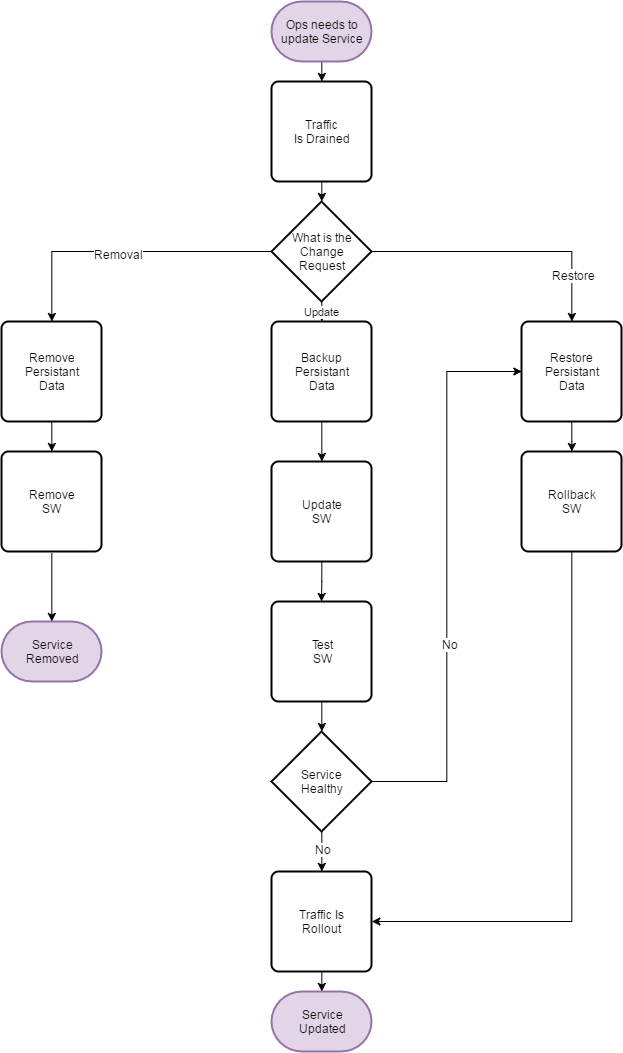

The diagram above was exported from draw.io. Its source (the exported page's mxGraphModel, read from the mxfile embedded in the PNG):
<mxGraphModel dx="2323" dy="1375" grid="1" gridSize="10" guides="1" tooltips="1" connect="1" arrows="1" fold="1" page="1" pageScale="1" pageWidth="850" pageHeight="1100" math="0" shadow="0">
  <root>
    <mxCell id="7sShMQy3_Hq-k32XkSP7-0" />
    <mxCell id="7sShMQy3_Hq-k32XkSP7-1" parent="7sShMQy3_Hq-k32XkSP7-0" />
    <mxCell id="nxmqbhM9_KisOh1XkQbW-0" style="edgeStyle=orthogonalEdgeStyle;rounded=0;orthogonalLoop=1;jettySize=auto;html=1;exitX=0.5;exitY=1;exitDx=0;exitDy=0;exitPerimeter=0;entryX=0.5;entryY=0;entryDx=0;entryDy=0;" edge="1" parent="7sShMQy3_Hq-k32XkSP7-1" source="7sShMQy3_Hq-k32XkSP7-2" target="7sShMQy3_Hq-k32XkSP7-3">
      <mxGeometry relative="1" as="geometry" />
    </mxCell>
    <mxCell id="7sShMQy3_Hq-k32XkSP7-2" value="Ops needs to update Service" style="strokeWidth=2;html=1;shape=mxgraph.flowchart.terminator;whiteSpace=wrap;fillColor=#e1d5e7;strokeColor=#9673a6;" vertex="1" parent="7sShMQy3_Hq-k32XkSP7-1">
      <mxGeometry x="350" y="10" width="100" height="60" as="geometry" />
    </mxCell>
    <mxCell id="nxmqbhM9_KisOh1XkQbW-1" style="edgeStyle=orthogonalEdgeStyle;rounded=0;orthogonalLoop=1;jettySize=auto;html=1;exitX=0.5;exitY=1;exitDx=0;exitDy=0;entryX=0.5;entryY=0;entryDx=0;entryDy=0;entryPerimeter=0;" edge="1" parent="7sShMQy3_Hq-k32XkSP7-1" source="7sShMQy3_Hq-k32XkSP7-3" target="7sShMQy3_Hq-k32XkSP7-4">
      <mxGeometry relative="1" as="geometry" />
    </mxCell>
    <mxCell id="7sShMQy3_Hq-k32XkSP7-3" value="Traffic&lt;br&gt;Is Drained&lt;br&gt;" style="rounded=1;whiteSpace=wrap;html=1;absoluteArcSize=1;arcSize=14;strokeWidth=2;" vertex="1" parent="7sShMQy3_Hq-k32XkSP7-1">
      <mxGeometry x="350" y="90" width="100" height="100" as="geometry" />
    </mxCell>
    <mxCell id="nxmqbhM9_KisOh1XkQbW-2" style="edgeStyle=orthogonalEdgeStyle;rounded=0;orthogonalLoop=1;jettySize=auto;html=1;exitX=0;exitY=0.5;exitDx=0;exitDy=0;exitPerimeter=0;entryX=0.5;entryY=0;entryDx=0;entryDy=0;" edge="1" parent="7sShMQy3_Hq-k32XkSP7-1" source="7sShMQy3_Hq-k32XkSP7-4" target="7sShMQy3_Hq-k32XkSP7-9">
      <mxGeometry relative="1" as="geometry" />
    </mxCell>
    <mxCell id="nxmqbhM9_KisOh1XkQbW-24" value="Removal&lt;br&gt;" style="text;html=1;resizable=0;points=[];align=center;verticalAlign=middle;labelBackgroundColor=#ffffff;" vertex="1" connectable="0" parent="nxmqbhM9_KisOh1XkQbW-2">
      <mxGeometry x="0.0552" y="2" relative="1" as="geometry">
        <mxPoint as="offset" />
      </mxGeometry>
    </mxCell>
    <mxCell id="nxmqbhM9_KisOh1XkQbW-3" style="edgeStyle=orthogonalEdgeStyle;rounded=0;orthogonalLoop=1;jettySize=auto;html=1;exitX=1;exitY=0.5;exitDx=0;exitDy=0;exitPerimeter=0;entryX=0.5;entryY=0;entryDx=0;entryDy=0;" edge="1" parent="7sShMQy3_Hq-k32XkSP7-1" source="7sShMQy3_Hq-k32XkSP7-4" target="7sShMQy3_Hq-k32XkSP7-11">
      <mxGeometry relative="1" as="geometry" />
    </mxCell>
    <mxCell id="nxmqbhM9_KisOh1XkQbW-25" value="Restore&lt;br&gt;" style="text;html=1;resizable=0;points=[];align=center;verticalAlign=middle;labelBackgroundColor=#ffffff;" vertex="1" connectable="0" parent="nxmqbhM9_KisOh1XkQbW-3">
      <mxGeometry x="0.4815" y="-23" relative="1" as="geometry">
        <mxPoint x="24" y="23" as="offset" />
      </mxGeometry>
    </mxCell>
    <mxCell id="nxmqbhM9_KisOh1XkQbW-4" value="Update" style="edgeStyle=orthogonalEdgeStyle;rounded=0;orthogonalLoop=1;jettySize=auto;html=1;exitX=0.5;exitY=1;exitDx=0;exitDy=0;exitPerimeter=0;entryX=0.5;entryY=0;entryDx=0;entryDy=0;" edge="1" parent="7sShMQy3_Hq-k32XkSP7-1" source="7sShMQy3_Hq-k32XkSP7-4" target="7sShMQy3_Hq-k32XkSP7-10">
      <mxGeometry relative="1" as="geometry" />
    </mxCell>
    <mxCell id="7sShMQy3_Hq-k32XkSP7-4" value="What is the&lt;br&gt;Change&lt;br&gt;Request&lt;br&gt;" style="strokeWidth=2;html=1;shape=mxgraph.flowchart.decision;whiteSpace=wrap;" vertex="1" parent="7sShMQy3_Hq-k32XkSP7-1">
      <mxGeometry x="350" y="210" width="100" height="100" as="geometry" />
    </mxCell>
    <mxCell id="nxmqbhM9_KisOh1XkQbW-10" style="edgeStyle=orthogonalEdgeStyle;rounded=0;orthogonalLoop=1;jettySize=auto;html=1;exitX=0.5;exitY=1;exitDx=0;exitDy=0;entryX=0.5;entryY=0;entryDx=0;entryDy=0;" edge="1" parent="7sShMQy3_Hq-k32XkSP7-1" source="7sShMQy3_Hq-k32XkSP7-9" target="7sShMQy3_Hq-k32XkSP7-12">
      <mxGeometry relative="1" as="geometry" />
    </mxCell>
    <mxCell id="7sShMQy3_Hq-k32XkSP7-9" value="Remove&lt;br&gt;Persistant&lt;br&gt;Data&lt;br&gt;" style="rounded=1;whiteSpace=wrap;html=1;absoluteArcSize=1;arcSize=14;strokeWidth=2;" vertex="1" parent="7sShMQy3_Hq-k32XkSP7-1">
      <mxGeometry x="80" y="330" width="100" height="100" as="geometry" />
    </mxCell>
    <mxCell id="nxmqbhM9_KisOh1XkQbW-8" style="edgeStyle=orthogonalEdgeStyle;rounded=0;orthogonalLoop=1;jettySize=auto;html=1;exitX=0.5;exitY=1;exitDx=0;exitDy=0;entryX=0.5;entryY=0;entryDx=0;entryDy=0;" edge="1" parent="7sShMQy3_Hq-k32XkSP7-1" source="7sShMQy3_Hq-k32XkSP7-10" target="7sShMQy3_Hq-k32XkSP7-13">
      <mxGeometry relative="1" as="geometry" />
    </mxCell>
    <mxCell id="7sShMQy3_Hq-k32XkSP7-10" value="Backup&lt;br&gt;Persistant&lt;br&gt;Data&lt;br&gt;" style="rounded=1;whiteSpace=wrap;html=1;absoluteArcSize=1;arcSize=14;strokeWidth=2;" vertex="1" parent="7sShMQy3_Hq-k32XkSP7-1">
      <mxGeometry x="350" y="330" width="100" height="100" as="geometry" />
    </mxCell>
    <mxCell id="nxmqbhM9_KisOh1XkQbW-9" style="edgeStyle=orthogonalEdgeStyle;rounded=0;orthogonalLoop=1;jettySize=auto;html=1;entryX=0.5;entryY=0;entryDx=0;entryDy=0;" edge="1" parent="7sShMQy3_Hq-k32XkSP7-1" source="7sShMQy3_Hq-k32XkSP7-11" target="7sShMQy3_Hq-k32XkSP7-14">
      <mxGeometry relative="1" as="geometry" />
    </mxCell>
    <mxCell id="7sShMQy3_Hq-k32XkSP7-11" value="Restore&lt;br&gt;Persistant&lt;br&gt;Data&lt;br&gt;" style="rounded=1;whiteSpace=wrap;html=1;absoluteArcSize=1;arcSize=14;strokeWidth=2;" vertex="1" parent="7sShMQy3_Hq-k32XkSP7-1">
      <mxGeometry x="600" y="330" width="100" height="100" as="geometry" />
    </mxCell>
    <mxCell id="7sShMQy3_Hq-k32XkSP7-12" value="Remove&lt;br&gt;SW&lt;br&gt;" style="rounded=1;whiteSpace=wrap;html=1;absoluteArcSize=1;arcSize=14;strokeWidth=2;" vertex="1" parent="7sShMQy3_Hq-k32XkSP7-1">
      <mxGeometry x="80" y="460" width="100" height="100" as="geometry" />
    </mxCell>
    <mxCell id="nxmqbhM9_KisOh1XkQbW-11" style="edgeStyle=orthogonalEdgeStyle;rounded=0;orthogonalLoop=1;jettySize=auto;html=1;exitX=0.5;exitY=1;exitDx=0;exitDy=0;" edge="1" parent="7sShMQy3_Hq-k32XkSP7-1" source="7sShMQy3_Hq-k32XkSP7-13">
      <mxGeometry relative="1" as="geometry">
        <mxPoint x="400" y="610" as="targetPoint" />
      </mxGeometry>
    </mxCell>
    <mxCell id="7sShMQy3_Hq-k32XkSP7-13" value="Update&lt;br&gt;SW&lt;br&gt;" style="rounded=1;whiteSpace=wrap;html=1;absoluteArcSize=1;arcSize=14;strokeWidth=2;" vertex="1" parent="7sShMQy3_Hq-k32XkSP7-1">
      <mxGeometry x="350" y="470" width="100" height="100" as="geometry" />
    </mxCell>
    <mxCell id="nxmqbhM9_KisOh1XkQbW-19" style="edgeStyle=orthogonalEdgeStyle;rounded=0;orthogonalLoop=1;jettySize=auto;html=1;entryX=1;entryY=0.5;entryDx=0;entryDy=0;" edge="1" parent="7sShMQy3_Hq-k32XkSP7-1" source="7sShMQy3_Hq-k32XkSP7-14" target="nxmqbhM9_KisOh1XkQbW-14">
      <mxGeometry relative="1" as="geometry">
        <Array as="points">
          <mxPoint x="650" y="930" />
        </Array>
      </mxGeometry>
    </mxCell>
    <mxCell id="7sShMQy3_Hq-k32XkSP7-14" value="Rollback&lt;br&gt;SW&lt;br&gt;" style="rounded=1;whiteSpace=wrap;html=1;absoluteArcSize=1;arcSize=14;strokeWidth=2;" vertex="1" parent="7sShMQy3_Hq-k32XkSP7-1">
      <mxGeometry x="600" y="460" width="100" height="100" as="geometry" />
    </mxCell>
    <mxCell id="nxmqbhM9_KisOh1XkQbW-12" style="edgeStyle=orthogonalEdgeStyle;rounded=0;orthogonalLoop=1;jettySize=auto;html=1;exitX=0.5;exitY=1;exitDx=0;exitDy=0;entryX=0.5;entryY=0;entryDx=0;entryDy=0;entryPerimeter=0;" edge="1" parent="7sShMQy3_Hq-k32XkSP7-1" source="7sShMQy3_Hq-k32XkSP7-15" target="7sShMQy3_Hq-k32XkSP7-16">
      <mxGeometry relative="1" as="geometry" />
    </mxCell>
    <mxCell id="7sShMQy3_Hq-k32XkSP7-15" value="Test&lt;br&gt;SW&lt;br&gt;" style="rounded=1;whiteSpace=wrap;html=1;absoluteArcSize=1;arcSize=14;strokeWidth=2;" vertex="1" parent="7sShMQy3_Hq-k32XkSP7-1">
      <mxGeometry x="350" y="610" width="100" height="100" as="geometry" />
    </mxCell>
    <mxCell id="nxmqbhM9_KisOh1XkQbW-13" style="edgeStyle=orthogonalEdgeStyle;rounded=0;orthogonalLoop=1;jettySize=auto;html=1;exitX=1;exitY=0.5;exitDx=0;exitDy=0;exitPerimeter=0;entryX=0;entryY=0.5;entryDx=0;entryDy=0;" edge="1" parent="7sShMQy3_Hq-k32XkSP7-1" source="7sShMQy3_Hq-k32XkSP7-16" target="7sShMQy3_Hq-k32XkSP7-11">
      <mxGeometry relative="1" as="geometry" />
    </mxCell>
    <mxCell id="nxmqbhM9_KisOh1XkQbW-22" value="No" style="text;html=1;resizable=0;points=[];align=center;verticalAlign=middle;labelBackgroundColor=#ffffff;" vertex="1" connectable="0" parent="nxmqbhM9_KisOh1XkQbW-13">
      <mxGeometry x="-0.2357" y="-3" relative="1" as="geometry">
        <mxPoint as="offset" />
      </mxGeometry>
    </mxCell>
    <mxCell id="nxmqbhM9_KisOh1XkQbW-17" style="edgeStyle=orthogonalEdgeStyle;rounded=0;orthogonalLoop=1;jettySize=auto;html=1;exitX=0.5;exitY=1;exitDx=0;exitDy=0;exitPerimeter=0;entryX=0.5;entryY=0;entryDx=0;entryDy=0;" edge="1" parent="7sShMQy3_Hq-k32XkSP7-1" source="7sShMQy3_Hq-k32XkSP7-16" target="nxmqbhM9_KisOh1XkQbW-14">
      <mxGeometry relative="1" as="geometry" />
    </mxCell>
    <mxCell id="nxmqbhM9_KisOh1XkQbW-23" value="No" style="text;html=1;resizable=0;points=[];align=center;verticalAlign=middle;labelBackgroundColor=#ffffff;" vertex="1" connectable="0" parent="nxmqbhM9_KisOh1XkQbW-17">
      <mxGeometry x="-0.1833" y="1" relative="1" as="geometry">
        <mxPoint as="offset" />
      </mxGeometry>
    </mxCell>
    <mxCell id="7sShMQy3_Hq-k32XkSP7-16" value="Service&lt;br&gt;Healthy&lt;br&gt;" style="strokeWidth=2;html=1;shape=mxgraph.flowchart.decision;whiteSpace=wrap;" vertex="1" parent="7sShMQy3_Hq-k32XkSP7-1">
      <mxGeometry x="350" y="740" width="100" height="100" as="geometry" />
    </mxCell>
    <mxCell id="nxmqbhM9_KisOh1XkQbW-18" style="edgeStyle=orthogonalEdgeStyle;rounded=0;orthogonalLoop=1;jettySize=auto;html=1;exitX=0.5;exitY=1;exitDx=0;exitDy=0;entryX=0.5;entryY=0;entryDx=0;entryDy=0;entryPerimeter=0;" edge="1" parent="7sShMQy3_Hq-k32XkSP7-1" source="nxmqbhM9_KisOh1XkQbW-14" target="nxmqbhM9_KisOh1XkQbW-15">
      <mxGeometry relative="1" as="geometry" />
    </mxCell>
    <mxCell id="nxmqbhM9_KisOh1XkQbW-14" value="Traffic Is&lt;br&gt;Rollout&lt;br&gt;" style="rounded=1;whiteSpace=wrap;html=1;absoluteArcSize=1;arcSize=14;strokeWidth=2;" vertex="1" parent="7sShMQy3_Hq-k32XkSP7-1">
      <mxGeometry x="350" y="880" width="100" height="100" as="geometry" />
    </mxCell>
    <mxCell id="nxmqbhM9_KisOh1XkQbW-15" value="Service&lt;br&gt;Updated&lt;br&gt;" style="strokeWidth=2;html=1;shape=mxgraph.flowchart.terminator;whiteSpace=wrap;fillColor=#e1d5e7;strokeColor=#9673a6;" vertex="1" parent="7sShMQy3_Hq-k32XkSP7-1">
      <mxGeometry x="350" y="1000" width="100" height="60" as="geometry" />
    </mxCell>
    <mxCell id="nxmqbhM9_KisOh1XkQbW-20" style="edgeStyle=orthogonalEdgeStyle;rounded=0;orthogonalLoop=1;jettySize=auto;html=1;entryX=0.5;entryY=0;entryDx=0;entryDy=0;entryPerimeter=0;" edge="1" parent="7sShMQy3_Hq-k32XkSP7-1" target="nxmqbhM9_KisOh1XkQbW-21">
      <mxGeometry relative="1" as="geometry">
        <mxPoint x="130" y="562" as="sourcePoint" />
        <Array as="points">
          <mxPoint x="130" y="562" />
        </Array>
      </mxGeometry>
    </mxCell>
    <mxCell id="nxmqbhM9_KisOh1XkQbW-21" value="Service&lt;br&gt;Removed&lt;br&gt;" style="strokeWidth=2;html=1;shape=mxgraph.flowchart.terminator;whiteSpace=wrap;fillColor=#e1d5e7;strokeColor=#9673a6;" vertex="1" parent="7sShMQy3_Hq-k32XkSP7-1">
      <mxGeometry x="80" y="630" width="100" height="60" as="geometry" />
    </mxCell>
  </root>
</mxGraphModel>